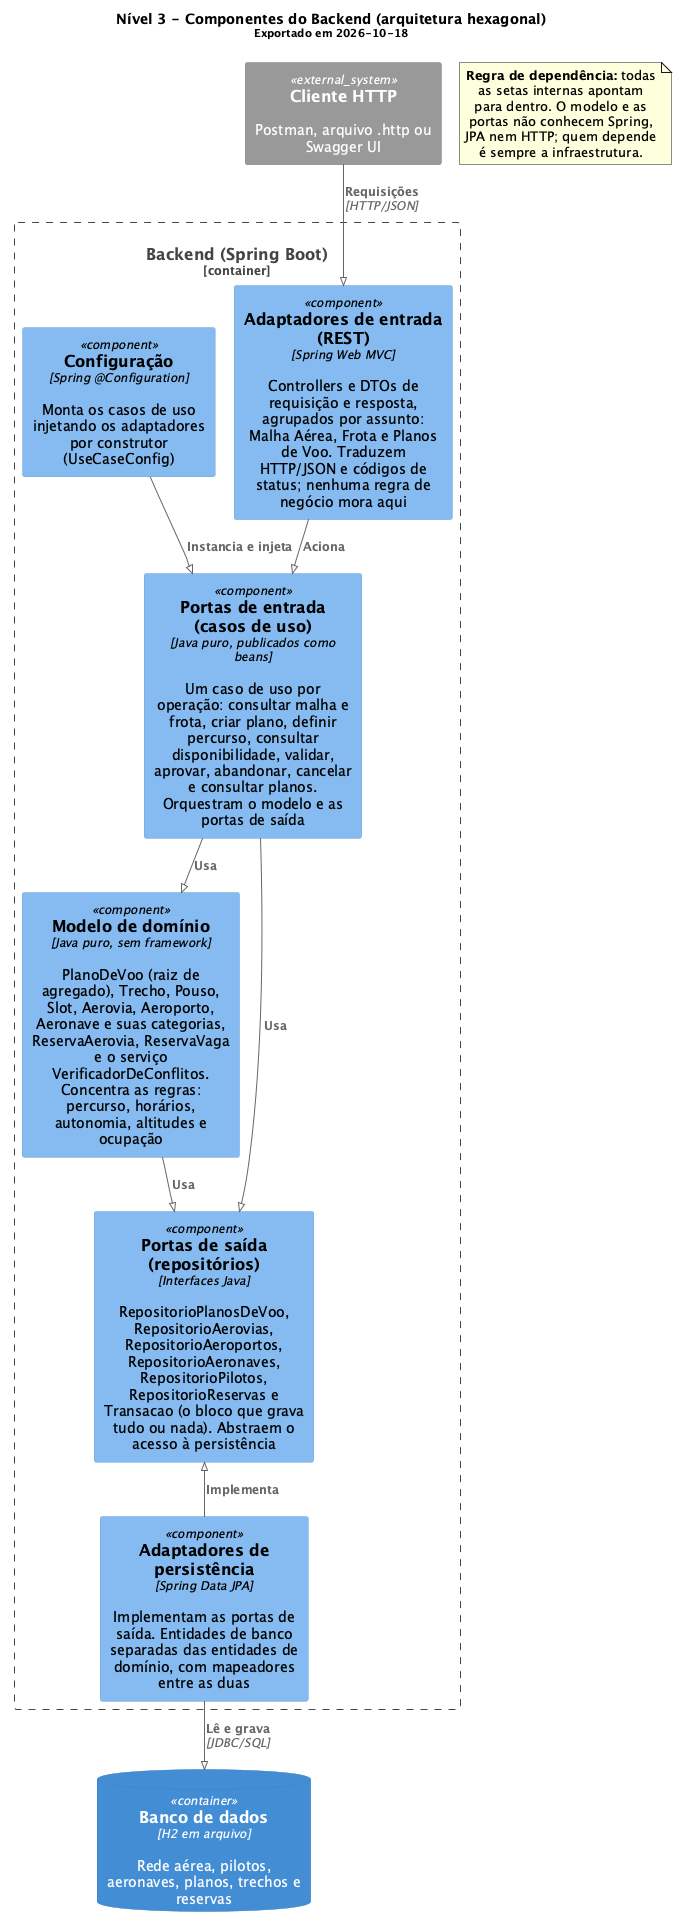

The diagram above was rendered by PlantUML. Its source (embedded in the PNG):
@startuml
!pragma layout smetana
' C4 nível 3 - Componentes do backend
' PUCRS - Projeto e Arquitetura de Software - 2026/2 - turma 340
' A decomposição segue a arquitetura hexagonal (ports & adapters), que é a
' efetivamente implementada em backend/src/main/java/com/pucrs/planosdevoo/.
!include <C4/C4_Component>

title
  Nível 3 - Componentes do Backend (arquitetura hexagonal)
  <size:11>Exportado em 2026-10-18</size>
end title

System_Ext(cliente, "Cliente HTTP", "Postman, arquivo .http ou Swagger UI")
ContainerDb(banco, "Banco de dados", "H2 em arquivo", "Rede aérea, pilotos, aeronaves, planos, trechos e reservas")

Container_Boundary(api, "Backend (Spring Boot)") {

  Component(adaptadores_entrada, "Adaptadores de entrada (REST)", "Spring Web MVC", "Controllers e DTOs de requisição e resposta, agrupados por assunto: Malha Aérea, Frota e Planos de Voo. Traduzem HTTP/JSON e códigos de status; nenhuma regra de negócio mora aqui")

  Component(portas_entrada, "Portas de entrada (casos de uso)", "Java puro, publicados como beans", "Um caso de uso por operação: consultar malha e frota, criar plano, definir percurso, consultar disponibilidade, validar, aprovar, abandonar, cancelar e consultar planos. Orquestram o modelo e as portas de saída")

  Component(modelo, "Modelo de domínio", "Java puro, sem framework", "PlanoDeVoo (raiz de agregado), Trecho, Pouso, Slot, Aerovia, Aeroporto, Aeronave e suas categorias, ReservaAerovia, ReservaVaga e o serviço VerificadorDeConflitos. Concentra as regras: percurso, horários, autonomia, altitudes e ocupação")

  Component(portas_saida, "Portas de saída (repositórios)", "Interfaces Java", "RepositorioPlanosDeVoo, RepositorioAerovias, RepositorioAeroportos, RepositorioAeronaves, RepositorioPilotos, RepositorioReservas e Transacao (o bloco que grava tudo ou nada). Abstraem o acesso à persistência")

  Component(adaptadores_saida, "Adaptadores de persistência", "Spring Data JPA", "Implementam as portas de saída. Entidades de banco separadas das entidades de domínio, com mapeadores entre as duas")

  Component(config, "Configuração", "Spring @Configuration", "Monta os casos de uso injetando os adaptadores por construtor (UseCaseConfig)")
}

Rel(cliente, adaptadores_entrada, "Requisições", "HTTP/JSON")
Rel(adaptadores_entrada, portas_entrada, "Aciona")
Rel(portas_entrada, modelo, "Usa")
Rel(portas_entrada, portas_saida, "Usa")
Rel(modelo, portas_saida, "Usa")
Rel_U(adaptadores_saida, portas_saida, "Implementa")
Rel(config, portas_entrada, "Instancia e injeta")
Rel(adaptadores_saida, banco, "Lê e grava", "JDBC/SQL")

note as regra_dependencia
  **Regra de dependência:** todas as setas internas apontam
  para dentro. O modelo e as portas não conhecem Spring,
  JPA nem HTTP; quem depende é sempre a infraestrutura.
end note

@enduml